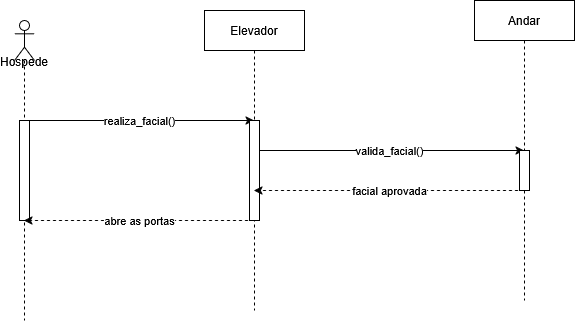

The diagram above was exported from draw.io. Its source (the exported page's mxGraphModel, read from the mxfile embedded in the PNG):
<mxGraphModel dx="872" dy="439" grid="1" gridSize="10" guides="1" tooltips="1" connect="1" arrows="1" fold="1" page="1" pageScale="1" pageWidth="827" pageHeight="1169" math="0" shadow="0">
  <root>
    <mxCell id="0" />
    <mxCell id="1" parent="0" />
    <mxCell id="3UFLIfTssUaEHClWFJk--4" value="realiza_facial()" style="edgeStyle=orthogonalEdgeStyle;rounded=0;orthogonalLoop=1;jettySize=auto;html=1;curved=0;" parent="1" source="3UFLIfTssUaEHClWFJk--1" target="3UFLIfTssUaEHClWFJk--2" edge="1">
      <mxGeometry relative="1" as="geometry">
        <Array as="points">
          <mxPoint x="220" y="140" />
          <mxPoint x="220" y="140" />
        </Array>
      </mxGeometry>
    </mxCell>
    <mxCell id="3UFLIfTssUaEHClWFJk--1" value="&lt;div&gt;&lt;br&gt;&lt;/div&gt;&lt;div&gt;&lt;br&gt;&lt;/div&gt;&lt;div&gt;&lt;br&gt;&lt;/div&gt;&lt;div&gt;Hospede&lt;/div&gt;" style="shape=umlLifeline;perimeter=lifelinePerimeter;whiteSpace=wrap;html=1;container=1;dropTarget=0;collapsible=0;recursiveResize=0;outlineConnect=0;portConstraint=eastwest;newEdgeStyle={&quot;curved&quot;:0,&quot;rounded&quot;:0};participant=umlActor;" parent="1" vertex="1">
      <mxGeometry x="90" y="40" width="20" height="300" as="geometry" />
    </mxCell>
    <mxCell id="wbKXp0I5GAgZ4yXT4uW0-1" value="" style="html=1;points=[[0,0,0,0,5],[0,1,0,0,-5],[1,0,0,0,5],[1,1,0,0,-5]];perimeter=orthogonalPerimeter;outlineConnect=0;targetShapes=umlLifeline;portConstraint=eastwest;newEdgeStyle={&quot;curved&quot;:0,&quot;rounded&quot;:0};" vertex="1" parent="3UFLIfTssUaEHClWFJk--1">
      <mxGeometry x="5" y="100" width="10" height="100" as="geometry" />
    </mxCell>
    <mxCell id="3UFLIfTssUaEHClWFJk--5" value="valida_facial()" style="edgeStyle=orthogonalEdgeStyle;rounded=0;orthogonalLoop=1;jettySize=auto;html=1;curved=0;" parent="1" source="3UFLIfTssUaEHClWFJk--2" target="3UFLIfTssUaEHClWFJk--3" edge="1">
      <mxGeometry relative="1" as="geometry">
        <Array as="points">
          <mxPoint x="400" y="170" />
          <mxPoint x="400" y="170" />
        </Array>
      </mxGeometry>
    </mxCell>
    <mxCell id="3UFLIfTssUaEHClWFJk--8" value="abre as portas" style="edgeStyle=orthogonalEdgeStyle;rounded=0;orthogonalLoop=1;jettySize=auto;html=1;curved=0;dashed=1;" parent="1" source="3UFLIfTssUaEHClWFJk--2" target="3UFLIfTssUaEHClWFJk--1" edge="1">
      <mxGeometry relative="1" as="geometry">
        <Array as="points">
          <mxPoint x="210" y="240" />
          <mxPoint x="210" y="240" />
        </Array>
      </mxGeometry>
    </mxCell>
    <mxCell id="3UFLIfTssUaEHClWFJk--2" value="Elevador" style="shape=umlLifeline;perimeter=lifelinePerimeter;whiteSpace=wrap;html=1;container=1;dropTarget=0;collapsible=0;recursiveResize=0;outlineConnect=0;portConstraint=eastwest;newEdgeStyle={&quot;curved&quot;:0,&quot;rounded&quot;:0};" parent="1" vertex="1">
      <mxGeometry x="280" y="30" width="100" height="300" as="geometry" />
    </mxCell>
    <mxCell id="wbKXp0I5GAgZ4yXT4uW0-2" value="" style="html=1;points=[[0,0,0,0,5],[0,1,0,0,-5],[1,0,0,0,5],[1,1,0,0,-5]];perimeter=orthogonalPerimeter;outlineConnect=0;targetShapes=umlLifeline;portConstraint=eastwest;newEdgeStyle={&quot;curved&quot;:0,&quot;rounded&quot;:0};" vertex="1" parent="3UFLIfTssUaEHClWFJk--2">
      <mxGeometry x="45" y="110" width="10" height="100" as="geometry" />
    </mxCell>
    <mxCell id="3UFLIfTssUaEHClWFJk--7" value="facial aprovada" style="edgeStyle=orthogonalEdgeStyle;rounded=0;orthogonalLoop=1;jettySize=auto;html=1;curved=0;dashed=1;" parent="1" source="3UFLIfTssUaEHClWFJk--3" target="3UFLIfTssUaEHClWFJk--2" edge="1">
      <mxGeometry relative="1" as="geometry">
        <Array as="points">
          <mxPoint x="460" y="210" />
          <mxPoint x="460" y="210" />
        </Array>
      </mxGeometry>
    </mxCell>
    <mxCell id="3UFLIfTssUaEHClWFJk--3" value="Andar" style="shape=umlLifeline;perimeter=lifelinePerimeter;whiteSpace=wrap;html=1;container=1;dropTarget=0;collapsible=0;recursiveResize=0;outlineConnect=0;portConstraint=eastwest;newEdgeStyle={&quot;curved&quot;:0,&quot;rounded&quot;:0};" parent="1" vertex="1">
      <mxGeometry x="550" y="20" width="100" height="300" as="geometry" />
    </mxCell>
    <mxCell id="wbKXp0I5GAgZ4yXT4uW0-3" value="" style="html=1;points=[[0,0,0,0,5],[0,1,0,0,-5],[1,0,0,0,5],[1,1,0,0,-5]];perimeter=orthogonalPerimeter;outlineConnect=0;targetShapes=umlLifeline;portConstraint=eastwest;newEdgeStyle={&quot;curved&quot;:0,&quot;rounded&quot;:0};" vertex="1" parent="3UFLIfTssUaEHClWFJk--3">
      <mxGeometry x="45" y="150" width="10" height="40" as="geometry" />
    </mxCell>
  </root>
</mxGraphModel>